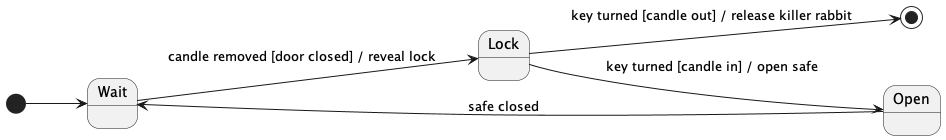

The diagram above was rendered by PlantUML. Its source (embedded in the PNG):
@startuml
left to right direction

' Define states
state "Wait" as Wait
state "Lock" as Lock
state "Open" as Open

' Initial state
[*] --> Wait

' Transitions between states
Wait --> Lock : candle removed [door closed] / reveal lock
Lock --> Open : key turned [candle in] / open safe
Open --> Wait : safe closed
Lock --> [*] : key turned [candle out] / release killer rabbit

@enduml